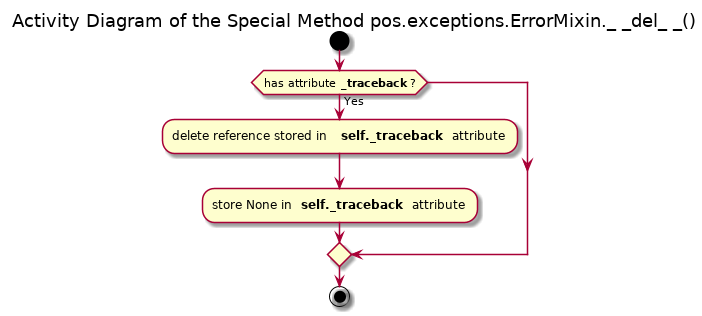

The diagram above was rendered by PlantUML. Its source (embedded in the PNG):
@startuml

title Activity Diagram of the Special Method pos.exceptions.ErrorMixin._ _del_ _()

start

if (has attribute <b>_traceback</b>?) then (Yes)
    :delete reference stored in <b>self._traceback</b> attribute;
    
    :store None in <b>self._traceback</b> attribute;
endif

stop

@enduml